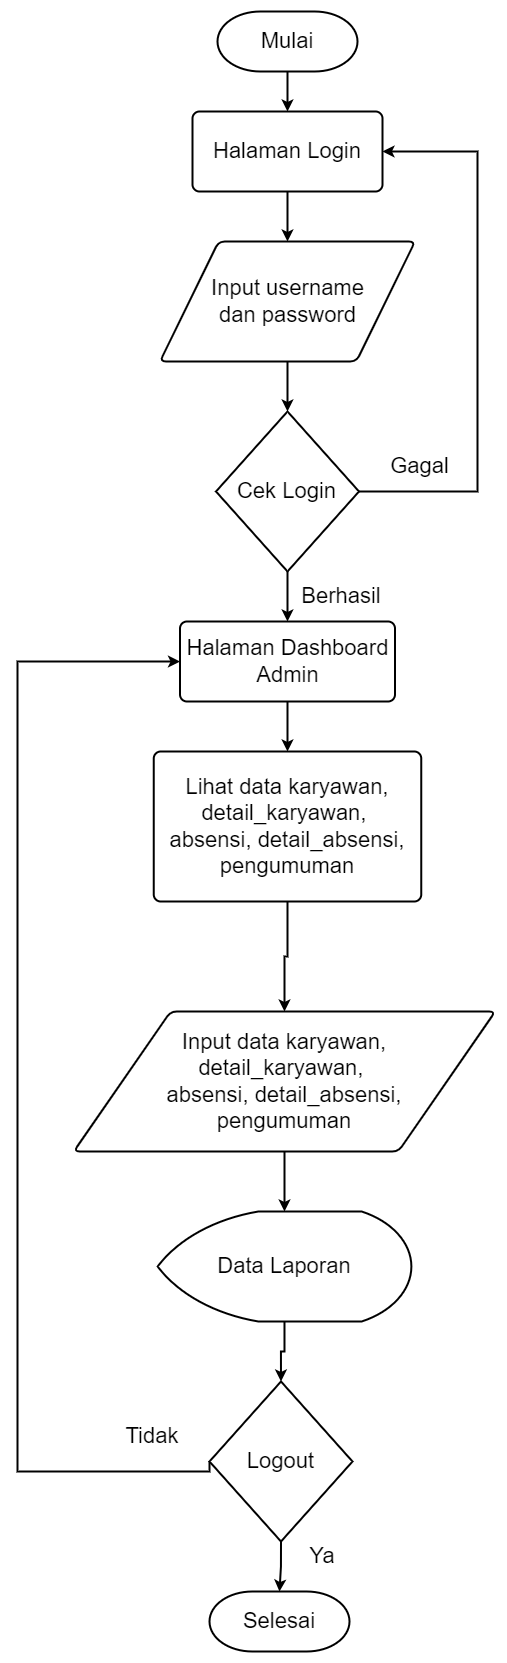

The diagram above was exported from draw.io. Its source (the exported page's mxGraphModel, read from the mxfile embedded in the PNG):
<mxGraphModel dx="2783" dy="1147" grid="1" gridSize="10" guides="1" tooltips="1" connect="1" arrows="1" fold="1" page="1" pageScale="1" pageWidth="827" pageHeight="1169" math="0" shadow="0">
  <root>
    <mxCell id="0" />
    <mxCell id="1" parent="0" />
    <mxCell id="f9-ow6pA7HSUFGsTtCQ0-1" style="edgeStyle=orthogonalEdgeStyle;rounded=0;orthogonalLoop=1;jettySize=auto;html=1;exitX=0.5;exitY=1;exitDx=0;exitDy=0;exitPerimeter=0;entryX=0.5;entryY=0;entryDx=0;entryDy=0;fontSize=22;strokeWidth=2;" edge="1" parent="1" source="f9-ow6pA7HSUFGsTtCQ0-2" target="f9-ow6pA7HSUFGsTtCQ0-4">
      <mxGeometry relative="1" as="geometry" />
    </mxCell>
    <mxCell id="f9-ow6pA7HSUFGsTtCQ0-2" value="Mulai" style="strokeWidth=2;html=1;shape=mxgraph.flowchart.terminator;whiteSpace=wrap;fontSize=22;" vertex="1" parent="1">
      <mxGeometry x="-230" y="50" width="140" height="60" as="geometry" />
    </mxCell>
    <mxCell id="f9-ow6pA7HSUFGsTtCQ0-3" style="edgeStyle=orthogonalEdgeStyle;rounded=0;orthogonalLoop=1;jettySize=auto;html=1;exitX=0.5;exitY=1;exitDx=0;exitDy=0;entryX=0.5;entryY=0;entryDx=0;entryDy=0;fontSize=22;strokeWidth=2;" edge="1" parent="1" source="f9-ow6pA7HSUFGsTtCQ0-4" target="f9-ow6pA7HSUFGsTtCQ0-6">
      <mxGeometry relative="1" as="geometry" />
    </mxCell>
    <mxCell id="f9-ow6pA7HSUFGsTtCQ0-4" value="Halaman Login" style="rounded=1;whiteSpace=wrap;html=1;absoluteArcSize=1;arcSize=14;strokeWidth=2;fontSize=22;" vertex="1" parent="1">
      <mxGeometry x="-255" y="150" width="190" height="80" as="geometry" />
    </mxCell>
    <mxCell id="f9-ow6pA7HSUFGsTtCQ0-5" style="edgeStyle=orthogonalEdgeStyle;rounded=0;orthogonalLoop=1;jettySize=auto;html=1;exitX=0.5;exitY=1;exitDx=0;exitDy=0;entryX=0.5;entryY=0;entryDx=0;entryDy=0;entryPerimeter=0;fontSize=22;strokeWidth=2;" edge="1" parent="1" source="f9-ow6pA7HSUFGsTtCQ0-6" target="f9-ow6pA7HSUFGsTtCQ0-9">
      <mxGeometry relative="1" as="geometry" />
    </mxCell>
    <mxCell id="f9-ow6pA7HSUFGsTtCQ0-6" value="Input username&lt;br&gt;dan password" style="shape=parallelogram;html=1;strokeWidth=2;perimeter=parallelogramPerimeter;whiteSpace=wrap;rounded=1;arcSize=12;size=0.23;fontSize=22;" vertex="1" parent="1">
      <mxGeometry x="-287.5" y="280" width="255" height="120" as="geometry" />
    </mxCell>
    <mxCell id="f9-ow6pA7HSUFGsTtCQ0-7" style="edgeStyle=orthogonalEdgeStyle;rounded=0;orthogonalLoop=1;jettySize=auto;html=1;exitX=0.5;exitY=1;exitDx=0;exitDy=0;exitPerimeter=0;entryX=0.5;entryY=0;entryDx=0;entryDy=0;fontSize=22;strokeWidth=2;" edge="1" parent="1" source="f9-ow6pA7HSUFGsTtCQ0-9" target="f9-ow6pA7HSUFGsTtCQ0-11">
      <mxGeometry relative="1" as="geometry" />
    </mxCell>
    <mxCell id="f9-ow6pA7HSUFGsTtCQ0-8" style="edgeStyle=orthogonalEdgeStyle;rounded=0;orthogonalLoop=1;jettySize=auto;html=1;exitX=1;exitY=0.5;exitDx=0;exitDy=0;exitPerimeter=0;entryX=1;entryY=0.5;entryDx=0;entryDy=0;fontSize=22;strokeWidth=2;" edge="1" parent="1" source="f9-ow6pA7HSUFGsTtCQ0-9" target="f9-ow6pA7HSUFGsTtCQ0-4">
      <mxGeometry relative="1" as="geometry">
        <Array as="points">
          <mxPoint x="30" y="530" />
          <mxPoint x="30" y="190" />
        </Array>
      </mxGeometry>
    </mxCell>
    <mxCell id="f9-ow6pA7HSUFGsTtCQ0-9" value="Cek Login" style="strokeWidth=2;html=1;shape=mxgraph.flowchart.decision;whiteSpace=wrap;fontSize=22;" vertex="1" parent="1">
      <mxGeometry x="-231.5" y="450" width="143" height="160" as="geometry" />
    </mxCell>
    <mxCell id="f9-ow6pA7HSUFGsTtCQ0-10" style="edgeStyle=orthogonalEdgeStyle;rounded=0;orthogonalLoop=1;jettySize=auto;html=1;exitX=0.5;exitY=1;exitDx=0;exitDy=0;entryX=0.5;entryY=0;entryDx=0;entryDy=0;fontSize=22;strokeWidth=2;" edge="1" parent="1" source="f9-ow6pA7HSUFGsTtCQ0-11" target="f9-ow6pA7HSUFGsTtCQ0-23">
      <mxGeometry relative="1" as="geometry" />
    </mxCell>
    <mxCell id="f9-ow6pA7HSUFGsTtCQ0-11" value="Halaman Dashboard Admin" style="rounded=1;whiteSpace=wrap;html=1;absoluteArcSize=1;arcSize=14;strokeWidth=2;fontSize=22;" vertex="1" parent="1">
      <mxGeometry x="-267.5" y="660" width="215" height="80" as="geometry" />
    </mxCell>
    <mxCell id="f9-ow6pA7HSUFGsTtCQ0-12" style="edgeStyle=orthogonalEdgeStyle;rounded=0;orthogonalLoop=1;jettySize=auto;html=1;exitX=0.5;exitY=1;exitDx=0;exitDy=0;exitPerimeter=0;entryX=0.5;entryY=0;entryDx=0;entryDy=0;entryPerimeter=0;fontSize=22;strokeWidth=2;" edge="1" parent="1" source="f9-ow6pA7HSUFGsTtCQ0-14" target="f9-ow6pA7HSUFGsTtCQ0-15">
      <mxGeometry relative="1" as="geometry" />
    </mxCell>
    <mxCell id="f9-ow6pA7HSUFGsTtCQ0-13" style="edgeStyle=orthogonalEdgeStyle;rounded=0;orthogonalLoop=1;jettySize=auto;html=1;exitX=0;exitY=0.5;exitDx=0;exitDy=0;exitPerimeter=0;entryX=0;entryY=0.5;entryDx=0;entryDy=0;fontSize=22;strokeWidth=2;" edge="1" parent="1" source="f9-ow6pA7HSUFGsTtCQ0-14" target="f9-ow6pA7HSUFGsTtCQ0-11">
      <mxGeometry relative="1" as="geometry">
        <Array as="points">
          <mxPoint x="-430" y="1510" />
          <mxPoint x="-430" y="700" />
        </Array>
      </mxGeometry>
    </mxCell>
    <mxCell id="f9-ow6pA7HSUFGsTtCQ0-14" value="Logout" style="strokeWidth=2;html=1;shape=mxgraph.flowchart.decision;whiteSpace=wrap;fontSize=22;" vertex="1" parent="1">
      <mxGeometry x="-238" y="1420" width="143" height="160" as="geometry" />
    </mxCell>
    <mxCell id="f9-ow6pA7HSUFGsTtCQ0-15" value="Selesai" style="strokeWidth=2;html=1;shape=mxgraph.flowchart.terminator;whiteSpace=wrap;fontSize=22;" vertex="1" parent="1">
      <mxGeometry x="-238" y="1630" width="140" height="60" as="geometry" />
    </mxCell>
    <mxCell id="f9-ow6pA7HSUFGsTtCQ0-16" value="Gagal" style="text;html=1;strokeColor=none;fillColor=none;align=center;verticalAlign=middle;whiteSpace=wrap;rounded=0;fontSize=22;" vertex="1" parent="1">
      <mxGeometry x="-65" y="490" width="75" height="30" as="geometry" />
    </mxCell>
    <mxCell id="f9-ow6pA7HSUFGsTtCQ0-17" style="edgeStyle=orthogonalEdgeStyle;rounded=0;orthogonalLoop=1;jettySize=auto;html=1;exitX=0.5;exitY=1;exitDx=0;exitDy=0;entryX=0.5;entryY=0;entryDx=0;entryDy=0;entryPerimeter=0;fontSize=22;strokeWidth=2;" edge="1" parent="1" source="f9-ow6pA7HSUFGsTtCQ0-18" target="f9-ow6pA7HSUFGsTtCQ0-25">
      <mxGeometry relative="1" as="geometry" />
    </mxCell>
    <mxCell id="f9-ow6pA7HSUFGsTtCQ0-18" value="Input data karyawan,&lt;br style=&quot;border-color: var(--border-color);&quot;&gt;detail_karyawan,&amp;nbsp;&lt;br style=&quot;border-color: var(--border-color);&quot;&gt;absensi, detail_absensi,&lt;br style=&quot;border-color: var(--border-color);&quot;&gt;pengumuman" style="shape=parallelogram;html=1;strokeWidth=2;perimeter=parallelogramPerimeter;whiteSpace=wrap;rounded=1;arcSize=12;size=0.23;fontSize=22;" vertex="1" parent="1">
      <mxGeometry x="-373.75" y="1050" width="421.5" height="140" as="geometry" />
    </mxCell>
    <mxCell id="f9-ow6pA7HSUFGsTtCQ0-19" value="Berhasil" style="text;html=1;strokeColor=none;fillColor=none;align=center;verticalAlign=middle;whiteSpace=wrap;rounded=0;fontSize=22;" vertex="1" parent="1">
      <mxGeometry x="-166" y="620" width="120" height="30" as="geometry" />
    </mxCell>
    <mxCell id="f9-ow6pA7HSUFGsTtCQ0-20" value="Tidak" style="text;html=1;strokeColor=none;fillColor=none;align=center;verticalAlign=middle;whiteSpace=wrap;rounded=0;fontSize=22;" vertex="1" parent="1">
      <mxGeometry x="-355" y="1460" width="120" height="30" as="geometry" />
    </mxCell>
    <mxCell id="f9-ow6pA7HSUFGsTtCQ0-21" value="Ya" style="text;html=1;strokeColor=none;fillColor=none;align=center;verticalAlign=middle;whiteSpace=wrap;rounded=0;fontSize=22;" vertex="1" parent="1">
      <mxGeometry x="-185" y="1580" width="120" height="30" as="geometry" />
    </mxCell>
    <mxCell id="f9-ow6pA7HSUFGsTtCQ0-22" style="edgeStyle=orthogonalEdgeStyle;rounded=0;orthogonalLoop=1;jettySize=auto;html=1;exitX=0.5;exitY=1;exitDx=0;exitDy=0;entryX=0.5;entryY=0;entryDx=0;entryDy=0;fontSize=22;strokeWidth=2;" edge="1" parent="1" source="f9-ow6pA7HSUFGsTtCQ0-23" target="f9-ow6pA7HSUFGsTtCQ0-18">
      <mxGeometry relative="1" as="geometry" />
    </mxCell>
    <mxCell id="f9-ow6pA7HSUFGsTtCQ0-23" value="Lihat data karyawan,&lt;br style=&quot;border-color: var(--border-color);&quot;&gt;detail_karyawan,&amp;nbsp;&lt;br style=&quot;border-color: var(--border-color);&quot;&gt;absensi, detail_absensi,&lt;br style=&quot;border-color: var(--border-color);&quot;&gt;pengumuman" style="rounded=1;whiteSpace=wrap;html=1;absoluteArcSize=1;arcSize=14;strokeWidth=2;fontSize=22;" vertex="1" parent="1">
      <mxGeometry x="-293.75" y="790" width="267.5" height="150" as="geometry" />
    </mxCell>
    <mxCell id="f9-ow6pA7HSUFGsTtCQ0-24" style="edgeStyle=orthogonalEdgeStyle;rounded=0;orthogonalLoop=1;jettySize=auto;html=1;exitX=0.5;exitY=1;exitDx=0;exitDy=0;exitPerimeter=0;entryX=0.5;entryY=0;entryDx=0;entryDy=0;entryPerimeter=0;fontSize=22;strokeWidth=2;" edge="1" parent="1" source="f9-ow6pA7HSUFGsTtCQ0-25" target="f9-ow6pA7HSUFGsTtCQ0-14">
      <mxGeometry relative="1" as="geometry" />
    </mxCell>
    <mxCell id="f9-ow6pA7HSUFGsTtCQ0-25" value="Data Laporan" style="strokeWidth=2;html=1;shape=mxgraph.flowchart.display;whiteSpace=wrap;fontSize=22;" vertex="1" parent="1">
      <mxGeometry x="-289.88" y="1250" width="253.75" height="110" as="geometry" />
    </mxCell>
  </root>
</mxGraphModel>